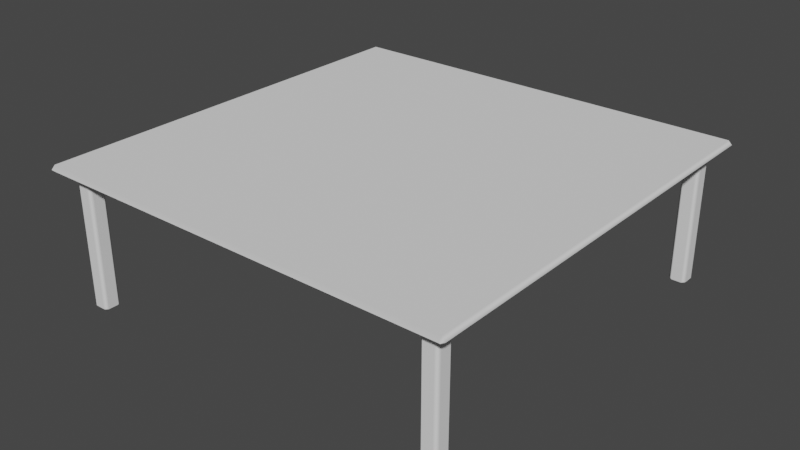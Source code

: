 # Source: table.blend  (saved by Blender 3.5.10; exported with 4.5.12 LTS)
import bpy
from mathutils import Matrix  # noqa: F401  (used for matrix-valued properties, if any)

bpy.ops.wm.read_factory_settings(use_empty=True)
scene = bpy.context.scene
scene.name = 'Scene'

# ---- collections
col_collection = bpy.data.collections.new('Collection'); scene.collection.children.link(col_collection)

# ---- world
world_world = bpy.data.worlds.new('World'); scene.world = world_world
world_world.use_nodes = True; world_world.node_tree.nodes.clear()
_N = world_world.node_tree.nodes; _L = world_world.node_tree.links
n0 = _N.new('ShaderNodeOutputWorld'); n0.name = 'World Output'; n0.location = (300, 300)
n1 = _N.new('ShaderNodeBackground'); n1.name = 'Background'; n1.location = (10, 300)
n1.inputs[0].default_value = (0.05088, 0.05088, 0.05088, 1.0)
_L.new(n1.outputs[0], n0.inputs[0])
n0.is_active_output = True
world_world.color = (0.05088, 0.05088, 0.05088)
world_world.use_sun_shadow = False
world_world.sun_shadow_jitter_overblur = 0.0

# ---- meshes
me_plane = bpy.data.meshes.new('Plane')
me_plane.from_pydata([(-1.0, -1.0, 0.0), (1.0, -1.0, 0.0), (-1.0, 1.0, 0.0), (1.0, 1.0, 0.0), (-1.0, -1.0, -0.03455), (1.0, -1.0, -0.03455), (-1.0, 1.0, -0.03455), (1.0, 1.0, -0.03455), (-1.0, 0.8182, -0.03455), (-1.0, 0.6364, -0.03455), (-1.0, 0.4545, -0.03455), (-1.0, 0.2727, -0.03455), (-1.0, 0.09091, -0.03455), (-1.0, -0.09091, -0.03455), (-1.0, -0.2727, -0.03455), (-1.0, -0.4545, -0.03455), (-1.0, -0.6364, -0.03455), (-1.0, -0.8182, -0.03455), (-0.8182, -1.0, -0.03455), (-0.6364, -1.0, -0.03455), (-0.4545, -1.0, -0.03455), (-0.2727, -1.0, -0.03455), (-0.09091, -1.0, -0.03455), (0.09091, -1.0, -0.03455), (0.2727, -1.0, -0.03455), (0.4545, -1.0, -0.03455), (0.6364, -1.0, -0.03455), (0.8182, -1.0, -0.03455), (1.0, -0.8182, -0.03455), (1.0, -0.6364, -0.03455), (1.0, -0.4545, -0.03455), (1.0, -0.2727, -0.03455), (1.0, -0.09091, -0.03455), (1.0, 0.09091, -0.03455), (1.0, 0.2727, -0.03455), (1.0, 0.4545, -0.03455), (1.0, 0.6364, -0.03455), (1.0, 0.8182, -0.03455), (0.8182, 1.0, -0.03455), (0.6364, 1.0, -0.03455), (0.4545, 1.0, -0.03455), (0.2727, 1.0, -0.03455), (0.09091, 1.0, -0.03455), (-0.09091, 1.0, -0.03455), (-0.2727, 1.0, -0.03455), (-0.4545, 1.0, -0.03455), (-0.6364, 1.0, -0.03455), (-0.8182, 1.0, -0.03455), (-0.8182, -0.8182, -0.03455), (-0.8182, -0.6364, -0.03455), (-0.8182, -0.4545, -0.03455), (-0.8182, -0.2727, -0.03455), (-0.8182, -0.09091, -0.03455), (-0.8182, 0.09091, -0.03455), (-0.8182, 0.2727, -0.03455), (-0.8182, 0.4545, -0.03455), (-0.8182, 0.6364, -0.03455), (-0.8182, 0.8182, -0.03455), (-0.6364, -0.8182, -0.03455), (-0.6364, -0.6364, -0.03455), (-0.6364, -0.4545, -0.03455), (-0.6364, -0.2727, -0.03455), (-0.6364, -0.09091, -0.03455), (-0.6364, 0.09091, -0.03455), (-0.6364, 0.2727, -0.03455), (-0.6364, 0.4545, -0.03455), (-0.6364, 0.6364, -0.03455), (-0.6364, 0.8182, -0.03455), (-0.4545, -0.8182, -0.03455), (-0.4545, -0.6364, -0.03455), (-0.4545, -0.4545, -0.03455), (-0.4545, -0.2727, -0.03455), (-0.4545, -0.09091, -0.03455), (-0.4545, 0.09091, -0.03455), (-0.4545, 0.2727, -0.03455), (-0.4545, 0.4545, -0.03455), (-0.4545, 0.6364, -0.03455), (-0.4545, 0.8182, -0.03455), (-0.2727, -0.8182, -0.03455), (-0.2727, -0.6364, -0.03455), (-0.2727, -0.4545, -0.03455), (-0.2727, -0.2727, -0.03455), (-0.2727, -0.09091, -0.03455), (-0.2727, 0.09091, -0.03455), (-0.2727, 0.2727, -0.03455), (-0.2727, 0.4545, -0.03455), (-0.2727, 0.6364, -0.03455), (-0.2727, 0.8182, -0.03455), (-0.09091, -0.8182, -0.03455), (-0.09091, -0.6364, -0.03455), (-0.09091, -0.4545, -0.03455), (-0.09091, -0.2727, -0.03455), (-0.09091, -0.09091, -0.03455), (-0.09091, 0.09091, -0.03455), (-0.09091, 0.2727, -0.03455), (-0.09091, 0.4545, -0.03455), (-0.09091, 0.6364, -0.03455), (-0.09091, 0.8182, -0.03455), (0.09091, -0.8182, -0.03455), (0.09091, -0.6364, -0.03455), (0.09091, -0.4545, -0.03455), (0.09091, -0.2727, -0.03455), (0.09091, -0.09091, -0.03455), (0.09091, 0.09091, -0.03455), (0.09091, 0.2727, -0.03455), (0.09091, 0.4545, -0.03455), (0.09091, 0.6364, -0.03455), (0.09091, 0.8182, -0.03455), (0.2727, -0.8182, -0.03455), (0.2727, -0.6364, -0.03455), (0.2727, -0.4545, -0.03455), (0.2727, -0.2727, -0.03455), (0.2727, -0.09091, -0.03455), (0.2727, 0.09091, -0.03455), (0.2727, 0.2727, -0.03455), (0.2727, 0.4545, -0.03455), (0.2727, 0.6364, -0.03455), (0.2727, 0.8182, -0.03455), (0.4545, -0.8182, -0.03455), (0.4545, -0.6364, -0.03455), (0.4545, -0.4545, -0.03455), (0.4545, -0.2727, -0.03455), (0.4545, -0.09091, -0.03455), (0.4545, 0.09091, -0.03455), (0.4545, 0.2727, -0.03455), (0.4545, 0.4545, -0.03455), (0.4545, 0.6364, -0.03455), (0.4545, 0.8182, -0.03455), (0.6364, -0.8182, -0.03455), (0.6364, -0.6364, -0.03455), (0.6364, -0.4545, -0.03455), (0.6364, -0.2727, -0.03455), (0.6364, -0.09091, -0.03455), (0.6364, 0.09091, -0.03455), (0.6364, 0.2727, -0.03455), (0.6364, 0.4545, -0.03455), (0.6364, 0.6364, -0.03455), (0.6364, 0.8182, -0.03455), (0.8182, -0.8182, -0.03455), (0.8182, -0.6364, -0.03455), (0.8182, -0.4545, -0.03455), (0.8182, -0.2727, -0.03455), (0.8182, -0.09091, -0.03455), (0.8182, 0.09091, -0.03455), (0.8182, 0.2727, -0.03455), (0.8182, 0.4545, -0.03455), (0.8182, 0.6364, -0.03455), (0.8182, 0.8182, -0.03455), (0.848, 0.848, -0.03455), (0.9296, 0.848, -0.03455), (0.9296, 0.9296, -0.03455), (0.848, 0.9296, -0.03455), (-0.9296, 0.848, -0.03455), (-0.848, 0.848, -0.03455), (-0.848, 0.9296, -0.03455), (-0.9296, 0.9296, -0.03455), (-0.9296, -0.9296, -0.03455), (-0.848, -0.9296, -0.03455), (-0.848, -0.848, -0.03455), (-0.9296, -0.848, -0.03455), (0.848, -0.9296, -0.03455), (0.9296, -0.9296, -0.03455), (0.9296, -0.848, -0.03455), (0.848, -0.848, -0.03455), (0.9296, 0.848, -0.6725), (0.848, 0.848, -0.6725), (0.848, 0.9296, -0.6725), (0.9296, 0.9296, -0.6725), (-0.848, 0.848, -0.6725), (-0.9296, 0.848, -0.6725), (-0.9296, 0.9296, -0.6725), (-0.848, 0.9296, -0.6725), (-0.9296, -0.9296, -0.6725), (-0.848, -0.9296, -0.6725), (-0.9296, -0.848, -0.6725), (-0.848, -0.848, -0.6725), (0.848, -0.9296, -0.6725), (0.9296, -0.9296, -0.6725), (0.848, -0.848, -0.6725), (0.9296, -0.848, -0.6725)], [], [(0, 1, 3, 2), (151, 166, 165, 148), (1, 5, 28, 29, 30, 31, 32, 33, 34, 35, 36, 37, 7, 3), (2, 6, 8, 9, 10, 11, 12, 13, 14, 15, 16, 17, 4, 0), (3, 7, 38, 39, 40, 41, 42, 43, 44, 45, 46, 47, 6, 2), (0, 4, 18, 19, 20, 21, 22, 23, 24, 25, 26, 27, 5, 1), (152, 169, 168, 153), (57, 47, 46, 67), (67, 46, 45, 77), (77, 45, 44, 87), (87, 44, 43, 97), (97, 43, 42, 107), (107, 42, 41, 117), (117, 41, 40, 127), (127, 40, 39, 137), (137, 39, 38, 147), (148, 165, 164, 149), (17, 16, 49, 48), (16, 15, 50, 49), (15, 14, 51, 50), (14, 13, 52, 51), (13, 12, 53, 52), (12, 11, 54, 53), (11, 10, 55, 54), (10, 9, 56, 55), (9, 8, 57, 56), (18, 48, 58, 19), (48, 49, 59, 58), (49, 50, 60, 59), (50, 51, 61, 60), (51, 52, 62, 61), (52, 53, 63, 62), (53, 54, 64, 63), (54, 55, 65, 64), (55, 56, 66, 65), (56, 57, 67, 66), (19, 58, 68, 20), (58, 59, 69, 68), (59, 60, 70, 69), (60, 61, 71, 70), (61, 62, 72, 71), (62, 63, 73, 72), (63, 64, 74, 73), (64, 65, 75, 74), (65, 66, 76, 75), (66, 67, 77, 76), (20, 68, 78, 21), (68, 69, 79, 78), (69, 70, 80, 79), (70, 71, 81, 80), (71, 72, 82, 81), (72, 73, 83, 82), (73, 74, 84, 83), (74, 75, 85, 84), (75, 76, 86, 85), (76, 77, 87, 86), (21, 78, 88, 22), (78, 79, 89, 88), (79, 80, 90, 89), (80, 81, 91, 90), (81, 82, 92, 91), (82, 83, 93, 92), (83, 84, 94, 93), (84, 85, 95, 94), (85, 86, 96, 95), (86, 87, 97, 96), (22, 88, 98, 23), (88, 89, 99, 98), (89, 90, 100, 99), (90, 91, 101, 100), (91, 92, 102, 101), (92, 93, 103, 102), (93, 94, 104, 103), (94, 95, 105, 104), (95, 96, 106, 105), (96, 97, 107, 106), (23, 98, 108, 24), (98, 99, 109, 108), (99, 100, 110, 109), (100, 101, 111, 110), (101, 102, 112, 111), (102, 103, 113, 112), (103, 104, 114, 113), (104, 105, 115, 114), (105, 106, 116, 115), (106, 107, 117, 116), (24, 108, 118, 25), (108, 109, 119, 118), (109, 110, 120, 119), (110, 111, 121, 120), (111, 112, 122, 121), (112, 113, 123, 122), (113, 114, 124, 123), (114, 115, 125, 124), (115, 116, 126, 125), (116, 117, 127, 126), (25, 118, 128, 26), (118, 119, 129, 128), (119, 120, 130, 129), (120, 121, 131, 130), (121, 122, 132, 131), (122, 123, 133, 132), (123, 124, 134, 133), (124, 125, 135, 134), (125, 126, 136, 135), (126, 127, 137, 136), (26, 128, 138, 27), (128, 129, 139, 138), (129, 130, 140, 139), (130, 131, 141, 140), (131, 132, 142, 141), (132, 133, 143, 142), (133, 134, 144, 143), (134, 135, 145, 144), (135, 136, 146, 145), (136, 137, 147, 146), (162, 179, 178, 163), (138, 139, 29, 28), (139, 140, 30, 29), (140, 141, 31, 30), (141, 142, 32, 31), (142, 143, 33, 32), (143, 144, 34, 33), (144, 145, 35, 34), (145, 146, 36, 35), (146, 147, 37, 36), (147, 148, 149, 37), (37, 149, 150, 7), (7, 150, 151, 38), (38, 151, 148, 147), (8, 152, 153, 57), (57, 153, 154, 47), (47, 154, 155, 6), (6, 155, 152, 8), (4, 156, 157, 18), (18, 157, 158, 48), (48, 158, 159, 17), (17, 159, 156, 4), (27, 160, 161, 5), (5, 161, 162, 28), (28, 162, 163, 138), (138, 163, 160, 27), (165, 166, 167, 164), (169, 170, 171, 168), (172, 174, 175, 173), (176, 178, 179, 177), (156, 172, 173, 157), (155, 170, 169, 152), (160, 176, 177, 161), (149, 164, 167, 150), (159, 174, 172, 156), (153, 168, 171, 154), (163, 178, 176, 160), (150, 167, 166, 151), (157, 173, 175, 158), (154, 171, 170, 155), (161, 177, 179, 162), (158, 175, 174, 159)])
me_plane.polygons.foreach_set('use_smooth', [True] * 158)
_uv = me_plane.uv_layers.new(name='UVMap')
_uv.uv.foreach_set('vector', [0.0, 0.0, 1.0, 0.0, 1.0, 1.0, 0.0, 1.0, 0.9337, 0.9754, 0.9337, 0.9754, 0.9337, 0.9337, 0.9337, 0.9337, 1.0, 0.0, 1.0, 0.0, 1.0, 0.09091, 1.0, 0.1818, 1.0, 0.2727, 1.0, 0.3636, 1.0, 0.4545, 1.0, 0.5455, 1.0, 0.6364, 1.0, 0.7273, 1.0, 0.8182, 1.0, 0.9091, 1.0, 1.0, 1.0, 1.0, 0.0, 1.0, 0.0, 1.0, 0.0, 0.9091, 0.0, 0.8182, 0.0, 0.7273, 0.0, 0.6364, 0.0, 0.5455, 0.0, 0.4545, 0.0, 0.3636, 0.0, 0.2727, 0.0, 0.1818, 0.0, 0.09091, 0.0, 0.0, 0.0, 0.0, 1.0, 1.0, 1.0, 1.0, 0.9091, 1.0, 0.8182, 1.0, 0.7273, 1.0, 0.6364, 1.0, 0.5455, 1.0, 0.4545, 1.0, 0.3636, 1.0, 0.2727, 1.0, 0.1818, 1.0, 0.09091, 1.0, 0.0, 1.0, 0.0, 1.0, 0.0, 0.0, 0.0, 0.0, 0.09091, 0.0, 0.1818, 0.0, 0.2727, 0.0, 0.3636, 0.0, 0.4545, 0.0, 0.5455, 0.0, 0.6364, 0.0, 0.7273, 0.0, 0.8182, 0.0, 0.9091, 0.0, 1.0, 0.0, 1.0, 0.0, 0.02458, 0.9337, 0.02458, 0.9337, 0.06633, 0.9337, 0.06633, 0.9337, 0.09091, 0.9091, 0.09091, 1.0, 0.1818, 1.0, 0.1818, 0.9091, 0.1818, 0.9091, 0.1818, 1.0, 0.2727, 1.0, 0.2727, 0.9091, 0.2727, 0.9091, 0.2727, 1.0, 0.3636, 1.0, 0.3636, 0.9091, 0.3636, 0.9091, 0.3636, 1.0, 0.4545, 1.0, 0.4545, 0.9091, 0.4545, 0.9091, 0.4545, 1.0, 0.5455, 1.0, 0.5455, 0.9091, 0.5455, 0.9091, 0.5455, 1.0, 0.6364, 1.0, 0.6364, 0.9091, 0.6364, 0.9091, 0.6364, 1.0, 0.7273, 1.0, 0.7273, 0.9091, 0.7273, 0.9091, 0.7273, 1.0, 0.8182, 1.0, 0.8182, 0.9091, 0.8182, 0.9091, 0.8182, 1.0, 0.9091, 1.0, 0.9091, 0.9091, 0.9337, 0.9337, 0.9337, 0.9337, 0.9754, 0.9337, 0.9754, 0.9337, 0.0, 0.09091, 0.0, 0.1818, 0.09091, 0.1818, 0.09091, 0.09091, 0.0, 0.1818, 0.0, 0.2727, 0.09091, 0.2727, 0.09091, 0.1818, 0.0, 0.2727, 0.0, 0.3636, 0.09091, 0.3636, 0.09091, 0.2727, 0.0, 0.3636, 0.0, 0.4545, 0.09091, 0.4545, 0.09091, 0.3636, 0.0, 0.4545, 0.0, 0.5455, 0.09091, 0.5455, 0.09091, 0.4545, 0.0, 0.5455, 0.0, 0.6364, 0.09091, 0.6364, 0.09091, 0.5455, 0.0, 0.6364, 0.0, 0.7273, 0.09091, 0.7273, 0.09091, 0.6364, 0.0, 0.7273, 0.0, 0.8182, 0.09091, 0.8182, 0.09091, 0.7273, 0.0, 0.8182, 0.0, 0.9091, 0.09091, 0.9091, 0.09091, 0.8182, 0.09091, 0.0, 0.09091, 0.09091, 0.1818, 0.09091, 0.1818, 0.0, 0.09091, 0.09091, 0.09091, 0.1818, 0.1818, 0.1818, 0.1818, 0.09091, 0.09091, 0.1818, 0.09091, 0.2727, 0.1818, 0.2727, 0.1818, 0.1818, 0.09091, 0.2727, 0.09091, 0.3636, 0.1818, 0.3636, 0.1818, 0.2727, 0.09091, 0.3636, 0.09091, 0.4545, 0.1818, 0.4545, 0.1818, 0.3636, 0.09091, 0.4545, 0.09091, 0.5455, 0.1818, 0.5455, 0.1818, 0.4545, 0.09091, 0.5455, 0.09091, 0.6364, 0.1818, 0.6364, 0.1818, 0.5455, 0.09091, 0.6364, 0.09091, 0.7273, 0.1818, 0.7273, 0.1818, 0.6364, 0.09091, 0.7273, 0.09091, 0.8182, 0.1818, 0.8182, 0.1818, 0.7273, 0.09091, 0.8182, 0.09091, 0.9091, 0.1818, 0.9091, 0.1818, 0.8182, 0.1818, 0.0, 0.1818, 0.09091, 0.2727, 0.09091, 0.2727, 0.0, 0.1818, 0.09091, 0.1818, 0.1818, 0.2727, 0.1818, 0.2727, 0.09091, 0.1818, 0.1818, 0.1818, 0.2727, 0.2727, 0.2727, 0.2727, 0.1818, 0.1818, 0.2727, 0.1818, 0.3636, 0.2727, 0.3636, 0.2727, 0.2727, 0.1818, 0.3636, 0.1818, 0.4545, 0.2727, 0.4545, 0.2727, 0.3636, 0.1818, 0.4545, 0.1818, 0.5455, 0.2727, 0.5455, 0.2727, 0.4545, 0.1818, 0.5455, 0.1818, 0.6364, 0.2727, 0.6364, 0.2727, 0.5455, 0.1818, 0.6364, 0.1818, 0.7273, 0.2727, 0.7273, 0.2727, 0.6364, 0.1818, 0.7273, 0.1818, 0.8182, 0.2727, 0.8182, 0.2727, 0.7273, 0.1818, 0.8182, 0.1818, 0.9091, 0.2727, 0.9091, 0.2727, 0.8182, 0.2727, 0.0, 0.2727, 0.09091, 0.3636, 0.09091, 0.3636, 0.0, 0.2727, 0.09091, 0.2727, 0.1818, 0.3636, 0.1818, 0.3636, 0.09091, 0.2727, 0.1818, 0.2727, 0.2727, 0.3636, 0.2727, 0.3636, 0.1818, 0.2727, 0.2727, 0.2727, 0.3636, 0.3636, 0.3636, 0.3636, 0.2727, 0.2727, 0.3636, 0.2727, 0.4545, 0.3636, 0.4545, 0.3636, 0.3636, 0.2727, 0.4545, 0.2727, 0.5455, 0.3636, 0.5455, 0.3636, 0.4545, 0.2727, 0.5455, 0.2727, 0.6364, 0.3636, 0.6364, 0.3636, 0.5455, 0.2727, 0.6364, 0.2727, 0.7273, 0.3636, 0.7273, 0.3636, 0.6364, 0.2727, 0.7273, 0.2727, 0.8182, 0.3636, 0.8182, 0.3636, 0.7273, 0.2727, 0.8182, 0.2727, 0.9091, 0.3636, 0.9091, 0.3636, 0.8182, 0.3636, 0.0, 0.3636, 0.09091, 0.4545, 0.09091, 0.4545, 0.0, 0.3636, 0.09091, 0.3636, 0.1818, 0.4545, 0.1818, 0.4545, 0.09091, 0.3636, 0.1818, 0.3636, 0.2727, 0.4545, 0.2727, 0.4545, 0.1818, 0.3636, 0.2727, 0.3636, 0.3636, 0.4545, 0.3636, 0.4545, 0.2727, 0.3636, 0.3636, 0.3636, 0.4545, 0.4545, 0.4545, 0.4545, 0.3636, 0.3636, 0.4545, 0.3636, 0.5455, 0.4545, 0.5455, 0.4545, 0.4545, 0.3636, 0.5455, 0.3636, 0.6364, 0.4545, 0.6364, 0.4545, 0.5455, 0.3636, 0.6364, 0.3636, 0.7273, 0.4545, 0.7273, 0.4545, 0.6364, 0.3636, 0.7273, 0.3636, 0.8182, 0.4545, 0.8182, 0.4545, 0.7273, 0.3636, 0.8182, 0.3636, 0.9091, 0.4545, 0.9091, 0.4545, 0.8182, 0.4545, 0.0, 0.4545, 0.09091, 0.5455, 0.09091, 0.5455, 0.0, 0.4545, 0.09091, 0.4545, 0.1818, 0.5455, 0.1818, 0.5455, 0.09091, 0.4545, 0.1818, 0.4545, 0.2727, 0.5455, 0.2727, 0.5455, 0.1818, 0.4545, 0.2727, 0.4545, 0.3636, 0.5455, 0.3636, 0.5455, 0.2727, 0.4545, 0.3636, 0.4545, 0.4545, 0.5455, 0.4545, 0.5455, 0.3636, 0.4545, 0.4545, 0.4545, 0.5455, 0.5455, 0.5455, 0.5455, 0.4545, 0.4545, 0.5455, 0.4545, 0.6364, 0.5455, 0.6364, 0.5455, 0.5455, 0.4545, 0.6364, 0.4545, 0.7273, 0.5455, 0.7273, 0.5455, 0.6364, 0.4545, 0.7273, 0.4545, 0.8182, 0.5455, 0.8182, 0.5455, 0.7273, 0.4545, 0.8182, 0.4545, 0.9091, 0.5455, 0.9091, 0.5455, 0.8182, 0.5455, 0.0, 0.5455, 0.09091, 0.6364, 0.09091, 0.6364, 0.0, 0.5455, 0.09091, 0.5455, 0.1818, 0.6364, 0.1818, 0.6364, 0.09091, 0.5455, 0.1818, 0.5455, 0.2727, 0.6364, 0.2727, 0.6364, 0.1818, 0.5455, 0.2727, 0.5455, 0.3636, 0.6364, 0.3636, 0.6364, 0.2727, 0.5455, 0.3636, 0.5455, 0.4545, 0.6364, 0.4545, 0.6364, 0.3636, 0.5455, 0.4545, 0.5455, 0.5455, 0.6364, 0.5455, 0.6364, 0.4545, 0.5455, 0.5455, 0.5455, 0.6364, 0.6364, 0.6364, 0.6364, 0.5455, 0.5455, 0.6364, 0.5455, 0.7273, 0.6364, 0.7273, 0.6364, 0.6364, 0.5455, 0.7273, 0.5455, 0.8182, 0.6364, 0.8182, 0.6364, 0.7273, 0.5455, 0.8182, 0.5455, 0.9091, 0.6364, 0.9091, 0.6364, 0.8182, 0.6364, 0.0, 0.6364, 0.09091, 0.7273, 0.09091, 0.7273, 0.0, 0.6364, 0.09091, 0.6364, 0.1818, 0.7273, 0.1818, 0.7273, 0.09091, 0.6364, 0.1818, 0.6364, 0.2727, 0.7273, 0.2727, 0.7273, 0.1818, 0.6364, 0.2727, 0.6364, 0.3636, 0.7273, 0.3636, 0.7273, 0.2727, 0.6364, 0.3636, 0.6364, 0.4545, 0.7273, 0.4545, 0.7273, 0.3636, 0.6364, 0.4545, 0.6364, 0.5455, 0.7273, 0.5455, 0.7273, 0.4545, 0.6364, 0.5455, 0.6364, 0.6364, 0.7273, 0.6364, 0.7273, 0.5455, 0.6364, 0.6364, 0.6364, 0.7273, 0.7273, 0.7273, 0.7273, 0.6364, 0.6364, 0.7273, 0.6364, 0.8182, 0.7273, 0.8182, 0.7273, 0.7273, 0.6364, 0.8182, 0.6364, 0.9091, 0.7273, 0.9091, 0.7273, 0.8182, 0.7273, 0.0, 0.7273, 0.09091, 0.8182, 0.09091, 0.8182, 0.0, 0.7273, 0.09091, 0.7273, 0.1818, 0.8182, 0.1818, 0.8182, 0.09091, 0.7273, 0.1818, 0.7273, 0.2727, 0.8182, 0.2727, 0.8182, 0.1818, 0.7273, 0.2727, 0.7273, 0.3636, 0.8182, 0.3636, 0.8182, 0.2727, 0.7273, 0.3636, 0.7273, 0.4545, 0.8182, 0.4545, 0.8182, 0.3636, 0.7273, 0.4545, 0.7273, 0.5455, 0.8182, 0.5455, 0.8182, 0.4545, 0.7273, 0.5455, 0.7273, 0.6364, 0.8182, 0.6364, 0.8182, 0.5455, 0.7273, 0.6364, 0.7273, 0.7273, 0.8182, 0.7273, 0.8182, 0.6364, 0.7273, 0.7273, 0.7273, 0.8182, 0.8182, 0.8182, 0.8182, 0.7273, 0.7273, 0.8182, 0.7273, 0.9091, 0.8182, 0.9091, 0.8182, 0.8182, 0.8182, 0.0, 0.8182, 0.09091, 0.9091, 0.09091, 0.9091, 0.0, 0.8182, 0.09091, 0.8182, 0.1818, 0.9091, 0.1818, 0.9091, 0.09091, 0.8182, 0.1818, 0.8182, 0.2727, 0.9091, 0.2727, 0.9091, 0.1818, 0.8182, 0.2727, 0.8182, 0.3636, 0.9091, 0.3636, 0.9091, 0.2727, 0.8182, 0.3636, 0.8182, 0.4545, 0.9091, 0.4545, 0.9091, 0.3636, 0.8182, 0.4545, 0.8182, 0.5455, 0.9091, 0.5455, 0.9091, 0.4545, 0.8182, 0.5455, 0.8182, 0.6364, 0.9091, 0.6364, 0.9091, 0.5455, 0.8182, 0.6364, 0.8182, 0.7273, 0.9091, 0.7273, 0.9091, 0.6364, 0.8182, 0.7273, 0.8182, 0.8182, 0.9091, 0.8182, 0.9091, 0.7273, 0.8182, 0.8182, 0.8182, 0.9091, 0.9091, 0.9091, 0.9091, 0.8182, 0.9754, 0.06633, 0.9754, 0.06633, 0.9337, 0.06633, 0.9337, 0.06633, 0.9091, 0.09091, 0.9091, 0.1818, 1.0, 0.1818, 1.0, 0.09091, 0.9091, 0.1818, 0.9091, 0.2727, 1.0, 0.2727, 1.0, 0.1818, 0.9091, 0.2727, 0.9091, 0.3636, 1.0, 0.3636, 1.0, 0.2727, 0.9091, 0.3636, 0.9091, 0.4545, 1.0, 0.4545, 1.0, 0.3636, 0.9091, 0.4545, 0.9091, 0.5455, 1.0, 0.5455, 1.0, 0.4545, 0.9091, 0.5455, 0.9091, 0.6364, 1.0, 0.6364, 1.0, 0.5455, 0.9091, 0.6364, 0.9091, 0.7273, 1.0, 0.7273, 1.0, 0.6364, 0.9091, 0.7273, 0.9091, 0.8182, 1.0, 0.8182, 1.0, 0.7273, 0.9091, 0.8182, 0.9091, 0.9091, 1.0, 0.9091, 1.0, 0.8182, 0.9091, 0.9091, 0.9337, 0.9337, 0.9754, 0.9337, 1.0, 0.9091, 1.0, 0.9091, 0.9754, 0.9337, 0.9754, 0.9754, 1.0, 1.0, 1.0, 1.0, 0.9754, 0.9754, 0.9337, 0.9754, 0.9091, 1.0, 0.9091, 1.0, 0.9337, 0.9754, 0.9337, 0.9337, 0.9091, 0.9091, 0.0, 0.9091, 0.02458, 0.9337, 0.06633, 0.9337, 0.09091, 0.9091, 0.09091, 0.9091, 0.06633, 0.9337, 0.06633, 0.9754, 0.09091, 1.0, 0.09091, 1.0, 0.06633, 0.9754, 0.02458, 0.9754, 0.0, 1.0, 0.0, 1.0, 0.02458, 0.9754, 0.02458, 0.9337, 0.0, 0.9091, 0.0, 0.0, 0.02458, 0.02458, 0.06633, 0.02458, 0.09091, 0.0, 0.09091, 0.0, 0.06633, 0.02458, 0.06633, 0.06633, 0.09091, 0.09091, 0.09091, 0.09091, 0.06633, 0.06633, 0.02458, 0.06633, 0.0, 0.09091, 0.0, 0.09091, 0.02458, 0.06633, 0.02458, 0.02458, 0.0, 0.0, 0.9091, 0.0, 0.9337, 0.02458, 0.9754, 0.02458, 1.0, 0.0, 1.0, 0.0, 0.9754, 0.02458, 0.9754, 0.06633, 1.0, 0.09091, 1.0, 0.09091, 0.9754, 0.06633, 0.9337, 0.06633, 0.9091, 0.09091, 0.9091, 0.09091, 0.9337, 0.06633, 0.9337, 0.02458, 0.9091, 0.0, 0.9337, 0.9337, 0.9337, 0.9754, 0.9754, 0.9754, 0.9754, 0.9337, 0.02458, 0.9337, 0.02458, 0.9754, 0.06633, 0.9754, 0.06633, 0.9337, 0.02458, 0.02458, 0.02458, 0.06633, 0.06633, 0.06633, 0.06633, 0.02458, 0.9337, 0.02458, 0.9337, 0.06633, 0.9754, 0.06633, 0.9754, 0.02458, 0.02458, 0.02458, 0.02458, 0.02458, 0.06633, 0.02458, 0.06633, 0.02458, 0.02458, 0.9754, 0.02458, 0.9754, 0.02458, 0.9337, 0.02458, 0.9337, 0.9337, 0.02458, 0.9337, 0.02458, 0.9754, 0.02458, 0.9754, 0.02458, 0.9754, 0.9337, 0.9754, 0.9337, 0.9754, 0.9754, 0.9754, 0.9754, 0.02458, 0.06633, 0.02458, 0.06633, 0.02458, 0.02458, 0.02458, 0.02458, 0.06633, 0.9337, 0.06633, 0.9337, 0.06633, 0.9754, 0.06633, 0.9754, 0.9337, 0.06633, 0.9337, 0.06633, 0.9337, 0.02458, 0.9337, 0.02458, 0.9754, 0.9754, 0.9754, 0.9754, 0.9337, 0.9754, 0.9337, 0.9754, 0.06633, 0.02458, 0.06633, 0.02458, 0.06633, 0.06633, 0.06633, 0.06633, 0.06633, 0.9754, 0.06633, 0.9754, 0.02458, 0.9754, 0.02458, 0.9754, 0.9754, 0.02458, 0.9754, 0.02458, 0.9754, 0.06633, 0.9754, 0.06633, 0.06633, 0.06633, 0.06633, 0.06633, 0.02458, 0.06633, 0.02458, 0.06633])
me_plane.update()

# ---- objects
ob_plane = bpy.data.objects.new('Plane', me_plane)

# ---- transforms, parenting, visibility, modifiers, constraints
ob_plane.location = (0.0, 0.0, 6.246)
ob_plane.scale = (5.0, 5.0, 5.0)
_m = ob_plane.modifiers.new('Bevel', 'BEVEL')
_m.harden_normals = True

# ---- collection membership
col_collection.objects.link(ob_plane)

# ---- scene / render settings (as saved in the file)
scene.frame_start = 1; scene.frame_end = 250; scene.frame_set(1)
scene.render.engine = 'BLENDER_EEVEE_NEXT'
scene.cycles.sampling_pattern = 'TABULATED_SOBOL'
scene.view_settings.view_transform = 'Filmic'
bpy.context.view_layer.update()

# ---- added for rendering (the .blend has no active camera and no usable light): camera, sun
cam_auto = bpy.data.cameras.new('AutoCamera')
cam_auto.lens = 50.0
cam_auto.sensor_width = 36.0
cam_auto.clip_end = 1000.0
ob_auto_camera = bpy.data.objects.new('AutoCamera', cam_auto)
scene.collection.objects.link(ob_auto_camera)
ob_auto_camera.location = (13.4494, -16.1393, 15.3244)
ob_auto_camera.rotation_euler = (1.09748, -7.21219e-08, 0.694738)
scene.camera = ob_auto_camera
light_auto_sun = bpy.data.lights.new('AutoSun', 'SUN')
light_auto_sun.energy = 3.0
light_auto_sun.angle = 0.0523599
ob_auto_sun = bpy.data.objects.new('AutoSun', light_auto_sun)
scene.collection.objects.link(ob_auto_sun)
ob_auto_sun.rotation_euler = (0.872665, 0.174533, 0.523599)
bpy.context.view_layer.update()
